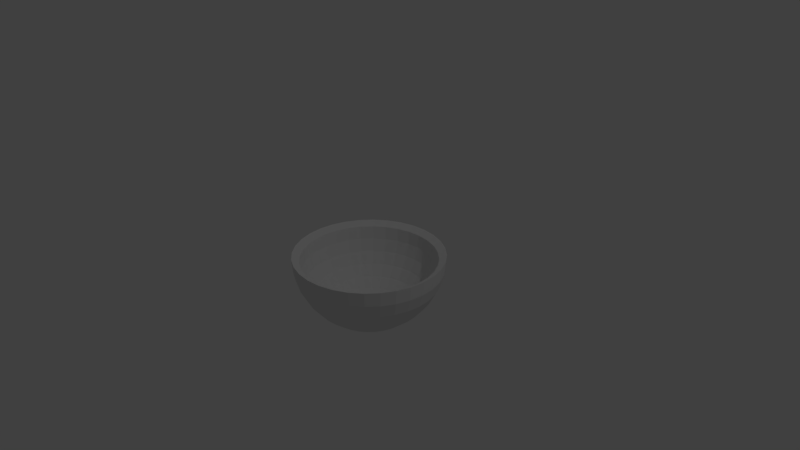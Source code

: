 # Source: bowl.blend  (saved by Blender 2.78.0; exported with 4.5.12 LTS)
import bpy
from mathutils import Matrix  # noqa: F401  (used for matrix-valued properties, if any)

bpy.ops.wm.read_factory_settings(use_empty=True)
scene = bpy.context.scene
scene.name = 'Scene'

# ---- collections
col_collection_1 = bpy.data.collections.new('Collection 1'); scene.collection.children.link(col_collection_1)

# ---- world
world_world = bpy.data.worlds.new('World'); scene.world = world_world
world_world.color = (0.05088, 0.05088, 0.05088)
world_world.use_sun_shadow = False
world_world.sun_shadow_jitter_overblur = 0.0
world_world.cycles.sampling_method = 'MANUAL'

# ---- cameras
cam_camera = bpy.data.cameras.new('Camera')
cam_camera.clip_end = 100.0
cam_camera.lens = 35.0
cam_camera.sensor_width = 32.0
cam_camera.sensor_height = 18.0
cam_camera.ortho_scale = 7.314
cam_camera.dof.focus_distance = 0.0
cam_camera.dof.aperture_fstop = 128.0

# ---- lights
light_lamp = bpy.data.lights.new('Lamp', 'POINT')
light_lamp.transmission_factor = 0.0
light_lamp.cutoff_distance = 30.0
light_lamp.energy = 100.0
light_lamp.shadow_buffer_clip_start = 1.001
light_lamp.shadow_soft_size = 0.1
light_lamp.shadow_maximum_resolution = 0.006
light_lamp.use_absolute_resolution = True

# ---- meshes
me_sphere = bpy.data.meshes.new('Sphere')
me_sphere.from_pydata([(-0.1242, 0.1242, -0.9403), (-0.2437, 0.2437, -0.8891), (-0.3538, 0.3538, -0.8058), (-0.4503, 0.4503, -0.6938), (-0.5295, 0.5295, -0.5574), (-0.5883, 0.5883, -0.4017), (-0.6246, 0.6246, -0.2327), (0.1951, 0.9808, 7.55e-08), (0.1913, 0.9619, -0.1951), (0.1802, 0.9061, -0.3827), (0.1622, 0.8155, -0.5556), (0.1379, 0.6935, -0.7071), (0.1084, 0.5449, -0.8315), (0.07466, 0.3753, -0.9239), (0.03806, 0.1913, -0.9808), (-0.6368, 0.6368, -0.05705), (-0.1461, 0.09761, -0.9403), (-0.2865, 0.1915, -0.8891), (-0.416, 0.278, -0.8058), (-0.5295, 0.3538, -0.6938), (-0.6226, 0.416, -0.5574), (-0.6918, 0.4622, -0.4017), (0.3827, 0.9239, 7.55e-08), (0.3753, 0.9061, -0.1951), (0.3536, 0.8536, -0.3827), (0.3182, 0.7682, -0.5556), (0.2706, 0.6533, -0.7071), (0.2126, 0.5133, -0.8315), (0.1464, 0.3536, -0.9239), (0.07466, 0.1802, -0.9808), (-0.7344, 0.4907, -0.2327), (-0.7488, 0.5003, -0.05705), (-0.1623, 0.06723, -0.9403), (-0.3184, 0.1319, -0.8891), (-0.4622, 0.1915, -0.8058), (-0.5883, 0.2437, -0.6938), (-0.6918, 0.2865, -0.5574), (0.5556, 0.8315, 7.55e-08), (0.5449, 0.8155, -0.1951), (0.5133, 0.7682, -0.3827), (0.4619, 0.6913, -0.5556), (0.3928, 0.5879, -0.7071), (0.3087, 0.4619, -0.8315), (0.2126, 0.3182, -0.9239), (0.1084, 0.1622, -0.9808), (-0.7687, 0.3184, -0.4017), (-0.816, 0.338, -0.2327), (-0.832, 0.3446, -0.05705), (-0.1723, 0.03428, -0.9403), (-0.338, 0.06723, -0.8891), (-0.4907, 0.09761, -0.8058), (-0.6246, 0.1242, -0.6938), (0.7071, 0.7071, 7.55e-08), (0.6935, 0.6935, -0.1951), (0.6533, 0.6533, -0.3827), (0.5879, 0.5879, -0.5556), (0.5, 0.5, -0.7071), (0.3928, 0.3928, -0.8315), (0.2706, 0.2706, -0.9239), (0.1379, 0.1379, -0.9808), (-0.7344, 0.1461, -0.5574), (-0.816, 0.1623, -0.4017), (-0.8663, 0.1723, -0.2327), (-0.8833, 0.1757, -0.05705), (-0.1757, -3.086e-07, -0.9403), (-0.3446, -2.515e-07, -0.8891), (-0.5003, -2.582e-07, -0.8058), (0.8315, 0.5556, 7.55e-08), (0.8155, 0.5449, -0.1951), (0.7682, 0.5133, -0.3827), (0.6913, 0.4619, -0.5556), (0.5879, 0.3928, -0.7071), (0.4619, 0.3087, -0.8315), (0.3182, 0.2126, -0.9239), (0.1622, 0.1084, -0.9808), (0.0, -3.258e-07, -1.0), (-0.6368, -1.911e-07, -0.6938), (-0.7488, -1.509e-07, -0.5574), (-0.832, -3.119e-07, -0.4017), (-0.8833, -1.106e-07, -0.2327), (-0.9006, -1.509e-07, -0.05705), (-0.1723, -0.03428, -0.9403), (-0.338, -0.06723, -0.8891), (0.9239, 0.3827, 7.55e-08), (0.9061, 0.3753, -0.1951), (0.8536, 0.3536, -0.3827), (0.7682, 0.3182, -0.5556), (0.6533, 0.2706, -0.7071), (0.5133, 0.2126, -0.8315), (0.3536, 0.1464, -0.9239), (0.1802, 0.07466, -0.9808), (-0.4907, -0.09761, -0.8058), (-0.6246, -0.1242, -0.6938), (-0.7344, -0.1461, -0.5574), (-0.816, -0.1623, -0.4017), (-0.8663, -0.1723, -0.2327), (-0.8833, -0.1757, -0.05705), (-0.1623, -0.06723, -0.9403), (0.9808, 0.1951, 7.55e-08), (0.9619, 0.1913, -0.1951), (0.9061, 0.1802, -0.3827), (0.8155, 0.1622, -0.5556), (0.6935, 0.1379, -0.7071), (0.5449, 0.1084, -0.8315), (0.3753, 0.07466, -0.9239), (0.1913, 0.03806, -0.9808), (-0.3184, -0.1319, -0.8891), (-0.4622, -0.1915, -0.8058), (-0.5883, -0.2437, -0.6938), (-0.6918, -0.2865, -0.5574), (-0.7687, -0.3184, -0.4017), (-0.816, -0.338, -0.2327), (-0.832, -0.3446, -0.05705), (1.0, -3.788e-07, 7.55e-08), (0.9808, -3.937e-07, -0.1951), (0.9239, -2.298e-07, -0.3827), (0.8315, -3.341e-07, -0.5556), (0.7071, -3.192e-07, -0.7071), (0.5556, -3.415e-07, -0.8315), (0.3827, -3.043e-07, -0.9239), (0.1951, -3.08e-07, -0.9808), (-0.1461, -0.09761, -0.9403), (-0.2865, -0.1915, -0.8891), (-0.416, -0.278, -0.8058), (-0.5295, -0.3538, -0.6938), (-0.6226, -0.416, -0.5574), (-0.6918, -0.4622, -0.4017), (-0.7344, -0.4907, -0.2327), (0.9808, -0.1951, 7.55e-08), (0.9619, -0.1913, -0.1951), (0.9061, -0.1802, -0.3827), (0.8155, -0.1622, -0.5556), (0.6935, -0.138, -0.7071), (0.5449, -0.1084, -0.8315), (0.3753, -0.07466, -0.9239), (0.1913, -0.03806, -0.9808), (-0.7488, -0.5003, -0.05705), (-0.1242, -0.1242, -0.9403), (-0.2437, -0.2437, -0.8891), (-0.3538, -0.3538, -0.8058), (-0.4503, -0.4503, -0.6938), (-0.5295, -0.5295, -0.5574), (-0.5883, -0.5883, -0.4017), (0.9239, -0.3827, 7.55e-08), (0.9061, -0.3753, -0.1951), (0.8536, -0.3536, -0.3827), (0.7682, -0.3182, -0.5556), (0.6533, -0.2706, -0.7071), (0.5133, -0.2126, -0.8315), (0.3536, -0.1464, -0.9239), (0.1802, -0.07466, -0.9808), (-0.6246, -0.6246, -0.2327), (-0.6368, -0.6368, -0.05705), (-0.09761, -0.1461, -0.9403), (-0.1915, -0.2865, -0.8891), (-0.278, -0.416, -0.8058), (-0.3538, -0.5295, -0.6938), (-0.416, -0.6226, -0.5574), (0.8315, -0.5556, 7.55e-08), (0.8155, -0.5449, -0.1951), (0.7682, -0.5133, -0.3827), (0.6913, -0.4619, -0.5556), (0.5879, -0.3928, -0.7071), (0.4619, -0.3087, -0.8315), (0.3182, -0.2126, -0.9239), (0.1622, -0.1084, -0.9808), (-0.4622, -0.6918, -0.4017), (-0.4907, -0.7344, -0.2327), (-0.5003, -0.7488, -0.05705), (-0.06723, -0.1623, -0.9403), (-0.1319, -0.3184, -0.8891), (-0.1915, -0.4622, -0.8058), (-0.2437, -0.5883, -0.6938), (0.7071, -0.7071, 7.55e-08), (0.6935, -0.6935, -0.1951), (0.6533, -0.6533, -0.3827), (0.5879, -0.5879, -0.5556), (0.5, -0.5, -0.7071), (0.3928, -0.3928, -0.8315), (0.2706, -0.2706, -0.9239), (0.1379, -0.138, -0.9808), (-0.2865, -0.6918, -0.5574), (-0.3184, -0.7687, -0.4017), (-0.338, -0.816, -0.2327), (-0.3446, -0.832, -0.05705), (-0.03428, -0.1723, -0.9403), (-0.06723, -0.338, -0.8891), (-0.09761, -0.4907, -0.8058), (0.5556, -0.8315, 7.55e-08), (0.5449, -0.8155, -0.1951), (0.5133, -0.7682, -0.3827), (0.4619, -0.6913, -0.5556), (0.3928, -0.5879, -0.7071), (0.3087, -0.4619, -0.8315), (0.2126, -0.3182, -0.9239), (0.1084, -0.1622, -0.9808), (-0.1242, -0.6246, -0.6938), (-0.1461, -0.7344, -0.5574), (-0.1623, -0.816, -0.4017), (-0.1723, -0.8663, -0.2327), (-0.1757, -0.8833, -0.05705), (1.296e-08, -0.1757, -0.9403), (1.296e-08, -0.3446, -0.8891), (0.3827, -0.9239, 7.55e-08), (0.3753, -0.9061, -0.1951), (0.3536, -0.8536, -0.3827), (0.3182, -0.7682, -0.5556), (0.2706, -0.6533, -0.7071), (0.2126, -0.5133, -0.8315), (0.1464, -0.3536, -0.9239), (0.07466, -0.1802, -0.9808), (-4.641e-10, -0.5003, -0.8058), (-1.388e-08, -0.6368, -0.6938), (-6.756e-08, -0.7488, -0.5574), (6.663e-08, -0.832, -0.4017), (-6.756e-08, -0.8833, -0.2327), (-8.098e-08, -0.9006, -0.05705), (0.03428, -0.1723, -0.9403), (0.1951, -0.9808, 7.55e-08), (0.1913, -0.9619, -0.1951), (0.1802, -0.9061, -0.3827), (0.1622, -0.8155, -0.5556), (0.1379, -0.6935, -0.7071), (0.1084, -0.5449, -0.8315), (0.07466, -0.3753, -0.9239), (0.03806, -0.1913, -0.9808), (0.06723, -0.338, -0.8891), (0.09761, -0.4907, -0.8058), (0.1242, -0.6246, -0.6938), (0.1461, -0.7344, -0.5574), (0.1623, -0.816, -0.4017), (0.1723, -0.8663, -0.2327), (0.1757, -0.8833, -0.05705), (-1.003e-07, -1.0, 7.55e-08), (-8.544e-08, -0.9808, -0.1951), (6.357e-08, -0.9239, -0.3827), (-8.544e-08, -0.8315, -0.5556), (-2.584e-08, -0.7071, -0.7071), (-1.094e-08, -0.5556, -0.8315), (3.964e-09, -0.3827, -0.9239), (3.964e-09, -0.1951, -0.9808), (0.06723, -0.1623, -0.9403), (0.1319, -0.3184, -0.8891), (0.1915, -0.4622, -0.8058), (0.2437, -0.5883, -0.6938), (0.2865, -0.6918, -0.5574), (0.3184, -0.7687, -0.4017), (0.338, -0.816, -0.2327), (-0.1951, -0.9808, 7.55e-08), (-0.1913, -0.9619, -0.1951), (-0.1802, -0.9061, -0.3827), (-0.1622, -0.8155, -0.5556), (-0.1379, -0.6935, -0.7071), (-0.1084, -0.5449, -0.8315), (-0.07466, -0.3753, -0.9239), (-0.03806, -0.1913, -0.9808), (0.3446, -0.832, -0.05705), (0.09761, -0.1461, -0.9403), (0.1915, -0.2865, -0.8891), (0.278, -0.416, -0.8058), (0.3538, -0.5295, -0.6938), (0.416, -0.6226, -0.5574), (0.4622, -0.6918, -0.4017), (-0.3827, -0.9239, 7.55e-08), (-0.3753, -0.9061, -0.1951), (-0.3536, -0.8536, -0.3827), (-0.3182, -0.7682, -0.5556), (-0.2706, -0.6533, -0.7071), (-0.2126, -0.5133, -0.8315), (-0.1464, -0.3536, -0.9239), (-0.07466, -0.1802, -0.9808), (0.4907, -0.7344, -0.2327), (0.5003, -0.7488, -0.05705), (0.1242, -0.1242, -0.9403), (0.2437, -0.2437, -0.8891), (0.3538, -0.3538, -0.8058), (0.4503, -0.4503, -0.6938), (0.5295, -0.5295, -0.5574), (0.5883, -0.5883, -0.4017), (-0.5556, -0.8315, 7.55e-08), (-0.5449, -0.8155, -0.1951), (-0.5133, -0.7682, -0.3827), (-0.4619, -0.6913, -0.5556), (-0.3928, -0.5879, -0.7071), (-0.3087, -0.4619, -0.8315), (-0.2126, -0.3182, -0.9239), (-0.1084, -0.1622, -0.9808), (0.6246, -0.6246, -0.2327), (0.6368, -0.6368, -0.05705), (0.1461, -0.09761, -0.9403), (0.2865, -0.1915, -0.8891), (0.416, -0.278, -0.8058), (0.5295, -0.3538, -0.6938), (0.6226, -0.416, -0.5574), (-0.7071, -0.7071, 7.55e-08), (-0.6935, -0.6935, -0.1951), (-0.6533, -0.6533, -0.3827), (-0.5879, -0.5879, -0.5556), (-0.5, -0.5, -0.7071), (-0.3928, -0.3928, -0.8315), (-0.2706, -0.2706, -0.9239), (-0.1379, -0.1379, -0.9808), (0.6918, -0.4622, -0.4017), (0.7344, -0.4907, -0.2327), (0.7488, -0.5003, -0.05705), (0.1623, -0.06723, -0.9403), (0.3184, -0.1319, -0.8891), (0.4622, -0.1915, -0.8058), (0.5883, -0.2437, -0.6938), (-0.8315, -0.5556, 7.55e-08), (-0.8155, -0.5449, -0.1951), (-0.7682, -0.5133, -0.3827), (-0.6913, -0.4619, -0.5556), (-0.5879, -0.3928, -0.7071), (-0.4619, -0.3087, -0.8315), (-0.3182, -0.2126, -0.9239), (-0.1622, -0.1084, -0.9808), (0.6918, -0.2865, -0.5574), (0.7687, -0.3184, -0.4017), (0.816, -0.338, -0.2327), (0.832, -0.3446, -0.05705), (0.1723, -0.03428, -0.9403), (0.338, -0.06723, -0.8891), (0.4907, -0.09761, -0.8058), (-0.9239, -0.3827, 7.55e-08), (-0.9061, -0.3753, -0.1951), (-0.8536, -0.3536, -0.3827), (-0.7682, -0.3182, -0.5556), (-0.6533, -0.2706, -0.7071), (-0.5133, -0.2126, -0.8315), (-0.3536, -0.1464, -0.9239), (-0.1802, -0.07466, -0.9808), (0.6246, -0.1242, -0.6938), (0.7344, -0.1461, -0.5574), (0.816, -0.1623, -0.4017), (0.8663, -0.1723, -0.2327), (0.8833, -0.1757, -0.05705), (0.1757, -3.019e-07, -0.9403), (0.3446, -2.985e-07, -0.8891), (-0.9808, -0.1951, 7.55e-08), (-0.9619, -0.1913, -0.1951), (-0.9061, -0.1802, -0.3827), (-0.8155, -0.1622, -0.5556), (-0.6935, -0.1379, -0.7071), (-0.5449, -0.1084, -0.8315), (-0.3753, -0.07466, -0.9239), (-0.1913, -0.03806, -0.9808), (0.5003, -3.321e-07, -0.8058), (0.6368, -3.119e-07, -0.6938), (0.7488, -3.253e-07, -0.5574), (0.832, -2.314e-07, -0.4017), (0.8833, -3.79e-07, -0.2327), (0.9006, -3.656e-07, -0.05705), (0.1723, 0.03428, -0.9403), (-1.0, -1.404e-07, 7.55e-08), (-0.9808, -9.567e-08, -0.1951), (-0.9239, -3.192e-07, -0.3827), (-0.8315, -1.404e-07, -0.5556), (-0.7071, -1.851e-07, -0.7071), (-0.5556, -2.596e-07, -0.8315), (-0.3827, -2.521e-07, -0.9239), (-0.1951, -3.155e-07, -0.9808), (0.338, 0.06723, -0.8891), (0.4907, 0.09761, -0.8058), (0.6246, 0.1242, -0.6938), (0.7344, 0.1461, -0.5574), (0.816, 0.1623, -0.4017), (0.8663, 0.1723, -0.2327), (0.8833, 0.1757, -0.05705), (-0.9808, 0.1951, 7.55e-08), (-0.9619, 0.1913, -0.1951), (-0.9061, 0.1802, -0.3827), (-0.8155, 0.1622, -0.5556), (-0.6935, 0.1379, -0.7071), (-0.5449, 0.1084, -0.8315), (-0.3753, 0.07466, -0.9239), (-0.1913, 0.03806, -0.9808), (0.1623, 0.06723, -0.9403), (0.3184, 0.1319, -0.8891), (0.4622, 0.1915, -0.8058), (0.5883, 0.2437, -0.6938), (0.6918, 0.2865, -0.5574), (0.7687, 0.3184, -0.4017), (0.816, 0.338, -0.2327), (-0.9239, 0.3827, 7.55e-08), (-0.9061, 0.3753, -0.1951), (-0.8536, 0.3536, -0.3827), (-0.7682, 0.3182, -0.5556), (-0.6533, 0.2706, -0.7071), (-0.5133, 0.2126, -0.8315), (-0.3536, 0.1464, -0.9239), (-0.1802, 0.07466, -0.9808), (0.832, 0.3446, -0.05705), (9.386e-09, -3.179e-07, -0.9576), (0.1461, 0.09761, -0.9403), (0.2865, 0.1915, -0.8891), (0.416, 0.278, -0.8058), (0.5295, 0.3538, -0.6938), (0.6226, 0.416, -0.5574), (-0.8315, 0.5556, 7.55e-08), (-0.8155, 0.5449, -0.1951), (-0.7682, 0.5133, -0.3827), (-0.6913, 0.4619, -0.5556), (-0.5879, 0.3928, -0.7071), (-0.4619, 0.3087, -0.8315), (-0.3182, 0.2126, -0.9239), (-0.1622, 0.1084, -0.9808), (0.6918, 0.4622, -0.4017), (0.7344, 0.4907, -0.2327), (0.7488, 0.5003, -0.05705), (0.1242, 0.1242, -0.9403), (0.2437, 0.2437, -0.8891), (0.3538, 0.3538, -0.8058), (0.4503, 0.4503, -0.6938), (-0.7071, 0.7071, 7.55e-08), (-0.6935, 0.6935, -0.1951), (-0.6533, 0.6533, -0.3827), (-0.5879, 0.5879, -0.5556), (-0.5, 0.5, -0.7071), (-0.3928, 0.3928, -0.8315), (-0.2706, 0.2706, -0.9239), (-0.1379, 0.1379, -0.9808), (0.5295, 0.5295, -0.5574), (0.5883, 0.5883, -0.4017), (0.6246, 0.6246, -0.2327), (0.6368, 0.6368, -0.05705), (0.09761, 0.1461, -0.9403), (0.1915, 0.2865, -0.8891), (0.278, 0.416, -0.8058), (-0.5556, 0.8315, 7.55e-08), (-0.5449, 0.8155, -0.1951), (-0.5133, 0.7682, -0.3827), (-0.4619, 0.6913, -0.5556), (-0.3928, 0.5879, -0.7071), (-0.3087, 0.4619, -0.8315), (-0.2126, 0.3182, -0.9239), (-0.1084, 0.1622, -0.9808), (0.3538, 0.5295, -0.6938), (0.416, 0.6226, -0.5574), (0.4622, 0.6918, -0.4017), (0.4907, 0.7344, -0.2327), (0.5003, 0.7488, -0.05705), (0.06723, 0.1623, -0.9403), (0.1319, 0.3184, -0.8891), (-0.3827, 0.9239, 7.55e-08), (-0.3753, 0.9061, -0.1951), (-0.3536, 0.8536, -0.3827), (-0.3182, 0.7682, -0.5556), (-0.2706, 0.6533, -0.7071), (-0.2126, 0.5133, -0.8315), (-0.1464, 0.3536, -0.9239), (-0.07466, 0.1802, -0.9808), (0.1915, 0.4622, -0.8058), (0.2437, 0.5883, -0.6938), (0.2865, 0.6918, -0.5574), (0.3184, 0.7687, -0.4017), (0.338, 0.816, -0.2327), (0.3446, 0.832, -0.05705), (0.03428, 0.1723, -0.9403), (-0.1951, 0.9808, 7.55e-08), (-0.1913, 0.9619, -0.1951), (-0.1802, 0.9061, -0.3827), (-0.1622, 0.8155, -0.5556), (-0.1379, 0.6935, -0.7071), (-0.1084, 0.5449, -0.8315), (-0.07466, 0.3753, -0.9239), (-0.03806, 0.1913, -0.9808), (0.06723, 0.338, -0.8891), (0.09761, 0.4907, -0.8058), (0.1242, 0.6246, -0.6938), (0.1461, 0.7344, -0.5574), (0.1623, 0.816, -0.4017), (0.1723, 0.8663, -0.2327), (0.1757, 0.8833, -0.05705), (2.722e-07, 1.0, 7.55e-08), (2.573e-07, 0.9808, -0.1951), (6.357e-08, 0.9239, -0.3827), (2.722e-07, 0.8315, -0.5556), (1.53e-07, 0.7071, -0.7071), (1.232e-07, 0.5556, -0.8315), (7.847e-08, 0.3827, -0.9239), (1.514e-08, 0.1951, -0.9808), (-0.5003, 0.7488, -0.05705), (-0.4907, 0.7344, -0.2327), (-0.4622, 0.6918, -0.4017), (-0.416, 0.6226, -0.5574), (-0.3538, 0.5295, -0.6938), (-0.278, 0.416, -0.8058), (-0.1915, 0.2865, -0.8891), (-0.09761, 0.1461, -0.9403), (-0.3446, 0.832, -0.05705), (-0.338, 0.816, -0.2327), (-0.3184, 0.7687, -0.4017), (-0.2865, 0.6918, -0.5574), (-0.2437, 0.5883, -0.6938), (-0.1915, 0.4622, -0.8058), (-0.1319, 0.3184, -0.8891), (-0.06723, 0.1623, -0.9403), (-0.1757, 0.8833, -0.05705), (-0.1723, 0.8663, -0.2327), (-0.1623, 0.816, -0.4017), (-0.1461, 0.7344, -0.5574), (-0.1242, 0.6246, -0.6938), (-0.09761, 0.4907, -0.8058), (-0.06723, 0.338, -0.8891), (-0.03428, 0.1723, -0.9403), (2.545e-07, 0.9006, -0.05705), (2.411e-07, 0.8833, -0.2327), (6.663e-08, 0.832, -0.4017), (2.545e-07, 0.7488, -0.5574), (1.471e-07, 0.6368, -0.6938), (1.203e-07, 0.5003, -0.8058), (8.005e-08, 0.3446, -0.8891), (2.302e-08, 0.1757, -0.9403)], [], [(480, 479, 12, 13), (495, 503, 502, 494), (481, 480, 13, 14), (493, 501, 500, 492), (501, 509, 508, 500), (75, 481, 14), (475, 474, 7, 8), (503, 511, 510, 502), (476, 475, 8, 9), (499, 507, 506, 498), (477, 476, 9, 10), (505, 513, 512, 504), (478, 477, 10, 11), (491, 499, 498, 490), (479, 478, 11, 12), (497, 505, 504, 496), (12, 11, 26, 27), (393, 505, 497), (13, 12, 27, 28), (496, 504, 503, 495), (14, 13, 28, 29), (494, 502, 501, 493), (502, 510, 509, 501), (75, 14, 29), (8, 7, 22, 23), (504, 512, 511, 503), (9, 8, 23, 24), (500, 508, 507, 499), (10, 9, 24, 25), (393, 513, 505), (11, 10, 25, 26), (492, 500, 499, 491), (487, 495, 494, 486), (24, 23, 38, 39), (485, 493, 492, 484), (25, 24, 39, 40), (484, 492, 491, 483), (26, 25, 40, 41), (483, 491, 490, 482), (27, 26, 41, 42), (393, 497, 489), (28, 27, 42, 43), (489, 497, 496, 488), (29, 28, 43, 44), (488, 496, 495, 487), (486, 494, 493, 485), (75, 29, 44), (23, 22, 37, 38), (3, 486, 485, 4), (43, 42, 57, 58), (4, 485, 484, 5), (44, 43, 58, 59), (5, 484, 483, 6), (393, 489, 0), (75, 44, 59), (38, 37, 52, 53), (6, 483, 482, 15), (39, 38, 53, 54), (0, 489, 488, 1), (40, 39, 54, 55), (1, 488, 487, 2), (41, 40, 55, 56), (2, 487, 486, 3), (42, 41, 56, 57), (54, 53, 68, 69), (20, 4, 5, 21), (55, 54, 69, 70), (21, 5, 6, 30), (56, 55, 70, 71), (30, 6, 15, 31), (57, 56, 71, 72), (393, 0, 16), (58, 57, 72, 73), (16, 0, 1, 17), (59, 58, 73, 74), (17, 1, 2, 18), (19, 3, 4, 20), (75, 59, 74), (53, 52, 67, 68), (18, 2, 3, 19), (73, 72, 88, 89), (36, 20, 21, 45), (74, 73, 89, 90), (45, 21, 30, 46), (393, 16, 32), (75, 74, 90), (68, 67, 83, 84), (46, 30, 31, 47), (69, 68, 84, 85), (32, 16, 17, 33), (70, 69, 85, 86), (33, 17, 18, 34), (71, 70, 86, 87), (34, 18, 19, 35), (72, 71, 87, 88), (35, 19, 20, 36), (86, 85, 100, 101), (62, 46, 47, 63), (87, 86, 101, 102), (393, 32, 48), (88, 87, 102, 103), (48, 32, 33, 49), (89, 88, 103, 104), (49, 33, 34, 50), (90, 89, 104, 105), (50, 34, 35, 51), (60, 36, 45, 61), (75, 90, 105), (84, 83, 98, 99), (51, 35, 36, 60), (85, 84, 99, 100), (61, 45, 46, 62), (105, 104, 119, 120), (393, 48, 64), (65, 49, 50, 66), (75, 105, 120), (99, 98, 113, 114), (64, 48, 49, 65), (100, 99, 114, 115), (66, 50, 51, 76), (101, 100, 115, 116), (76, 51, 60, 77), (102, 101, 116, 117), (77, 60, 61, 78), (103, 102, 117, 118), (78, 61, 62, 79), (104, 103, 118, 119), (79, 62, 63, 80), (393, 64, 81), (117, 116, 131, 132), (81, 64, 65, 82), (118, 117, 132, 133), (82, 65, 66, 91), (119, 118, 133, 134), (91, 66, 76, 92), (120, 119, 134, 135), (92, 76, 77, 93), (94, 78, 79, 95), (75, 120, 135), (114, 113, 128, 129), (93, 77, 78, 94), (115, 114, 129, 130), (95, 79, 80, 96), (116, 115, 130, 131), (393, 81, 97), (106, 82, 91, 107), (75, 135, 150), (129, 128, 143, 144), (97, 81, 82, 106), (130, 129, 144, 145), (107, 91, 92, 108), (131, 130, 145, 146), (108, 92, 93, 109), (132, 131, 146, 147), (109, 93, 94, 110), (133, 132, 147, 148), (110, 94, 95, 111), (134, 133, 148, 149), (111, 95, 96, 112), (135, 134, 149, 150), (147, 146, 161, 162), (121, 97, 106, 122), (148, 147, 162, 163), (122, 106, 107, 123), (149, 148, 163, 164), (123, 107, 108, 124), (150, 149, 164, 165), (124, 108, 109, 125), (126, 110, 111, 127), (75, 150, 165), (144, 143, 158, 159), (125, 109, 110, 126), (145, 144, 159, 160), (127, 111, 112, 136), (146, 145, 160, 161), (393, 97, 121), (139, 123, 124, 140), (75, 165, 180), (159, 158, 173, 174), (138, 122, 123, 139), (160, 159, 174, 175), (140, 124, 125, 141), (161, 160, 175, 176), (141, 125, 126, 142), (162, 161, 176, 177), (142, 126, 127, 151), (163, 162, 177, 178), (151, 127, 136, 152), (164, 163, 178, 179), (393, 121, 137), (165, 164, 179, 180), (137, 121, 122, 138), (154, 138, 139, 155), (178, 177, 192, 193), (155, 139, 140, 156), (179, 178, 193, 194), (156, 140, 141, 157), (180, 179, 194, 195), (157, 141, 142, 166), (167, 151, 152, 168), (75, 180, 195), (174, 173, 188, 189), (166, 142, 151, 167), (175, 174, 189, 190), (393, 137, 153), (176, 175, 190, 191), (153, 137, 138, 154), (177, 176, 191, 192), (189, 188, 203, 204), (170, 154, 155, 171), (190, 189, 204, 205), (172, 156, 157, 181), (191, 190, 205, 206), (181, 157, 166, 182), (192, 191, 206, 207), (182, 166, 167, 183), (193, 192, 207, 208), (183, 167, 168, 184), (194, 193, 208, 209), (393, 153, 169), (195, 194, 209, 210), (169, 153, 154, 170), (171, 155, 156, 172), (75, 195, 210), (208, 207, 222, 223), (187, 171, 172, 196), (209, 208, 223, 224), (196, 172, 181, 197), (210, 209, 224, 225), (197, 181, 182, 198), (199, 183, 184, 200), (75, 210, 225), (204, 203, 218, 219), (198, 182, 183, 199), (205, 204, 219, 220), (393, 169, 185), (206, 205, 220, 221), (185, 169, 170, 186), (207, 206, 221, 222), (186, 170, 171, 187), (220, 219, 234, 235), (213, 197, 198, 214), (221, 220, 235, 236), (214, 198, 199, 215), (222, 221, 236, 237), (215, 199, 200, 216), (223, 222, 237, 238), (393, 185, 201), (224, 223, 238, 239), (201, 185, 186, 202), (225, 224, 239, 240), (202, 186, 187, 211), (212, 196, 197, 213), (75, 225, 240), (219, 218, 233, 234), (211, 187, 196, 212), (239, 238, 253, 254), (229, 213, 214, 230), (240, 239, 254, 255), (230, 214, 215, 231), (393, 201, 217), (75, 240, 255), (234, 233, 248, 249), (231, 215, 216, 232), (235, 234, 249, 250), (217, 201, 202, 226), (236, 235, 250, 251), (226, 202, 211, 227), (237, 236, 251, 252), (227, 211, 212, 228), (238, 237, 252, 253), (228, 212, 213, 229), (246, 230, 231, 247), (251, 250, 265, 266), (247, 231, 232, 256), (252, 251, 266, 267), (393, 217, 241), (253, 252, 267, 268), (241, 217, 226, 242), (254, 253, 268, 269), (242, 226, 227, 243), (255, 254, 269, 270), (243, 227, 228, 244), (245, 229, 230, 246), (75, 255, 270), (249, 248, 263, 264), (244, 228, 229, 245), (250, 249, 264, 265), (262, 246, 247, 271), (270, 269, 285, 286), (271, 247, 256, 272), (257, 241, 242, 258), (75, 270, 286), (264, 263, 279, 280), (393, 241, 257), (265, 264, 280, 281), (258, 242, 243, 259), (266, 265, 281, 282), (259, 243, 244, 260), (267, 266, 282, 283), (260, 244, 245, 261), (268, 267, 283, 284), (261, 245, 246, 262), (269, 268, 284, 285), (282, 281, 296, 297), (393, 273, 289), (283, 282, 297, 298), (317, 293, 302, 318), (284, 283, 298, 299), (318, 302, 303, 319), (285, 284, 299, 300), (319, 303, 304, 320), (286, 285, 300, 301), (393, 289, 305), (276, 260, 261, 277), (75, 286, 301), (280, 279, 294, 295), (302, 278, 287, 303), (281, 280, 295, 296), (303, 287, 288, 304), (301, 300, 315, 316), (323, 307, 308, 332), (278, 262, 271, 287), (75, 301, 316), (295, 294, 309, 310), (305, 289, 290, 306), (296, 295, 310, 311), (306, 290, 291, 307), (297, 296, 311, 312), (307, 291, 292, 308), (298, 297, 312, 313), (308, 292, 293, 317), (299, 298, 313, 314), (321, 305, 306, 322), (300, 299, 314, 315), (322, 306, 307, 323), (334, 318, 319, 335), (313, 312, 327, 328), (335, 319, 320, 336), (314, 313, 328, 329), (393, 305, 321), (315, 314, 329, 330), (349, 333, 334, 350), (316, 315, 330, 331), (350, 334, 335, 351), (287, 271, 272, 288), (75, 316, 331), (310, 309, 324, 325), (332, 308, 317, 333), (311, 310, 325, 326), (333, 317, 318, 334), (312, 311, 326, 327), (362, 338, 347, 363), (393, 257, 273), (75, 331, 346), (325, 324, 339, 340), (351, 335, 336, 352), (326, 325, 340, 341), (393, 321, 337), (327, 326, 341, 342), (337, 321, 322, 338), (328, 327, 342, 343), (338, 322, 323, 347), (329, 328, 343, 344), (347, 323, 332, 348), (330, 329, 344, 345), (348, 332, 333, 349), (331, 330, 345, 346), (343, 342, 357, 358), (366, 350, 351, 367), (344, 343, 358, 359), (367, 351, 352, 368), (345, 344, 359, 360), (393, 337, 353), (346, 345, 360, 361), (353, 337, 338, 362), (273, 257, 258, 274), (75, 346, 361), (340, 339, 354, 355), (363, 347, 348, 364), (341, 340, 355, 356), (364, 348, 349, 365), (342, 341, 356, 357), (365, 349, 350, 366), (75, 361, 376), (355, 354, 369, 370), (382, 366, 367, 383), (356, 355, 370, 371), (383, 367, 368, 392), (357, 356, 371, 372), (393, 353, 377), (358, 357, 372, 373), (377, 353, 362, 378), (359, 358, 373, 374), (378, 362, 363, 379), (360, 359, 374, 375), (379, 363, 364, 380), (361, 360, 375, 376), (380, 364, 365, 381), (274, 258, 259, 275), (374, 373, 388, 389), (407, 382, 383, 408), (375, 374, 389, 390), (408, 383, 392, 409), (376, 375, 390, 391), (393, 377, 394), (275, 259, 260, 276), (75, 376, 391), (370, 369, 384, 385), (381, 365, 366, 382), (371, 370, 385, 386), (396, 379, 380, 397), (372, 371, 386, 387), (397, 380, 381, 398), (373, 372, 387, 388), (398, 381, 382, 407), (394, 377, 378, 395), (386, 385, 400, 401), (395, 378, 379, 396), (387, 386, 401, 402), (424, 408, 409, 425), (388, 387, 402, 403), (393, 394, 410), (389, 388, 403, 404), (410, 394, 395, 411), (390, 389, 404, 405), (411, 395, 396, 412), (391, 390, 405, 406), (412, 396, 397, 413), (289, 273, 274, 290), (75, 391, 406), (385, 384, 399, 400), (437, 413, 422, 438), (405, 404, 419, 420), (438, 422, 423, 439), (406, 405, 420, 421), (439, 423, 424, 440), (290, 274, 275, 291), (75, 406, 421), (400, 399, 414, 415), (413, 397, 398, 422), (401, 400, 415, 416), (422, 398, 407, 423), (402, 401, 416, 417), (423, 407, 408, 424), (403, 402, 417, 418), (428, 412, 413, 437), (404, 403, 418, 419), (416, 415, 430, 431), (393, 410, 426), (417, 416, 431, 432), (426, 410, 411, 427), (418, 417, 432, 433), (427, 411, 412, 428), (419, 418, 433, 434), (456, 440, 441, 457), (420, 419, 434, 435), (393, 426, 442), (421, 420, 435, 436), (442, 426, 427, 443), (291, 275, 276, 292), (75, 421, 436), (415, 414, 429, 430), (440, 424, 425, 441), (435, 434, 449, 450), (469, 453, 454, 470), (436, 435, 450, 451), (470, 454, 455, 471), (292, 276, 277, 293), (75, 436, 451), (430, 429, 444, 445), (443, 427, 428, 452), (431, 430, 445, 446), (452, 428, 437, 453), (432, 431, 446, 447), (453, 437, 438, 454), (433, 432, 447, 448), (454, 438, 439, 455), (434, 433, 448, 449), (455, 439, 440, 456), (472, 456, 457, 473), (447, 446, 461, 462), (393, 442, 458), (448, 447, 462, 463), (458, 442, 443, 467), (449, 448, 463, 464), (467, 443, 452, 468), (450, 449, 464, 465), (468, 452, 453, 469), (451, 450, 465, 466), (511, 468, 469, 510), (293, 277, 278, 302), (75, 451, 466), (445, 444, 459, 460), (471, 455, 456, 472), (446, 445, 460, 461), (513, 458, 467, 512), (466, 465, 480, 481), (512, 467, 468, 511), (277, 261, 262, 278), (75, 466, 481), (460, 459, 474, 475), (510, 469, 470, 509), (461, 460, 475, 476), (509, 470, 471, 508), (462, 461, 476, 477), (508, 471, 472, 507), (463, 462, 477, 478), (507, 472, 473, 506), (464, 463, 478, 479), (393, 458, 513), (465, 464, 479, 480), (369, 63, 47, 384), (83, 392, 368, 98), (203, 256, 232, 218), (37, 441, 425, 52), (444, 490, 498, 459), (474, 506, 473, 7), (399, 31, 15, 414), (233, 216, 200, 248), (279, 168, 152, 294), (158, 304, 288, 173), (113, 352, 336, 128), (354, 80, 63, 369), (67, 409, 392, 83), (429, 482, 490, 444), (188, 272, 256, 203), (309, 136, 112, 324), (98, 368, 352, 113), (22, 457, 441, 37), (143, 320, 304, 158), (263, 184, 168, 279), (384, 47, 31, 399), (218, 232, 216, 233), (459, 498, 506, 474), (128, 336, 320, 143), (294, 152, 136, 309), (339, 96, 80, 354), (173, 288, 272, 188), (7, 473, 457, 22), (52, 425, 409, 67), (414, 15, 482, 429), (324, 112, 96, 339), (248, 200, 184, 263)])
me_sphere.use_remesh_preserve_volume = False
me_sphere.use_remesh_preserve_attributes = False
me_sphere.use_mirror_vertex_groups = False
me_sphere.update()

# ---- objects
ob_sphere = bpy.data.objects.new('Sphere', me_sphere)
ob_lamp = bpy.data.objects.new('Lamp', light_lamp)
ob_camera = bpy.data.objects.new('Camera', cam_camera)

# ---- transforms, parenting, visibility, modifiers, constraints
ob_sphere.location = (0.0, 0.0, 0.0)
ob_sphere.lineart.crease_threshold = 0.0
ob_lamp.location = (4.076, 1.005, 5.904)
ob_lamp.rotation_euler = (0.6503, 0.05522, 1.866)
ob_lamp.lock_rotations_4d = False
ob_lamp.empty_display_type = 'ARROWS'
ob_lamp.color = (0.0, 0.0, 0.0, 0.0)
ob_lamp.lineart.crease_threshold = 0.0
ob_camera.location = (7.481, -6.508, 5.344)
ob_camera.rotation_euler = (1.109, 0.0, 0.8149)
ob_camera.lock_rotations_4d = False
ob_camera.empty_display_type = 'ARROWS'
ob_camera.color = (0.0, 0.0, 0.0, 0.0)
ob_camera.display_type = 'WIRE'
ob_camera.lineart.crease_threshold = 0.0

# ---- collection membership
col_collection_1.objects.link(ob_sphere)
col_collection_1.objects.link(ob_lamp)
col_collection_1.objects.link(ob_camera)

# ---- scene / render settings (as saved in the file)
scene.camera = ob_camera
scene.frame_start = 1; scene.frame_end = 250; scene.frame_set(1)
scene.render.engine = 'BLENDER_EEVEE_NEXT'
scene.render.resolution_percentage = 50
scene.render.dither_intensity = 0.0
scene.cycles.use_denoising = False
scene.cycles.samples = 128
scene.cycles.sampling_pattern = 'TABULATED_SOBOL'
scene.cycles.light_sampling_threshold = 0.0
scene.cycles.use_adaptive_sampling = False
scene.cycles.use_light_tree = False
scene.cycles.blur_glossy = 0.0
scene.cycles.sample_clamp_indirect = 0.0
scene.view_settings.view_transform = 'Standard'
bpy.context.view_layer.update()
